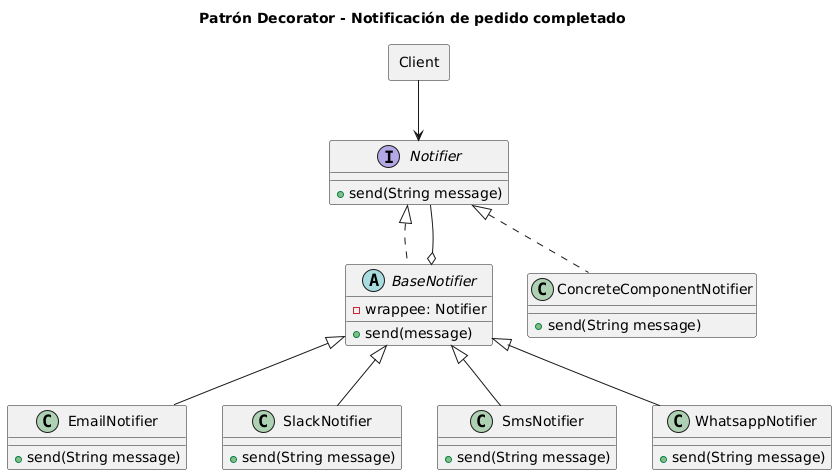

The diagram above was rendered by PlantUML. Its source (embedded in the PNG):
@startuml
title Patrón Decorator - Notificación de pedido completado

rectangle Client {
}

interface Notifier {
    + send(String message)
}

class EmailNotifier extends BaseNotifier {
    + send(String message)
}
class SlackNotifier extends BaseNotifier {
                                            + send(String message)
                                        }
class SmsNotifier extends BaseNotifier {
                                          + send(String message)
                                      }
class WhatsappNotifier extends BaseNotifier {
                                               + send(String message)
                                           }

abstract class BaseNotifier implements Notifier {
    - wrappee: Notifier
    + send(message)
}
class ConcreteComponentNotifier implements Notifier {
                                   + send(String message)
                               }

Notifier <-u- Client
BaseNotifier o-- Notifier
@enduml